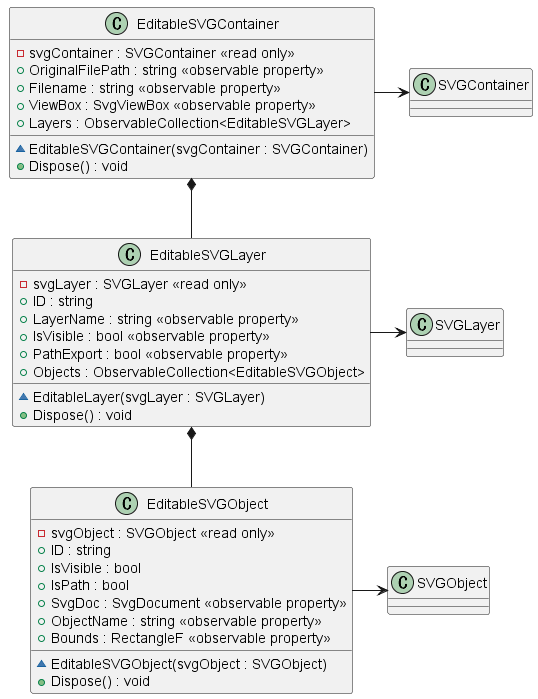

The diagram above was rendered by PlantUML. Its source (embedded in the PNG):
@startuml Models.EditableSVGContainer
class EditableSVGContainer
{
    - svgContainer : SVGContainer <<read only>>
    + OriginalFilePath : string <<observable property>>
    + Filename : string <<observable property>>
    + ViewBox : SvgViewBox <<observable property>>
    + Layers : ObservableCollection<EditableSVGLayer> 
    ~ EditableSVGContainer(svgContainer : SVGContainer)
    + Dispose() : void
    ' + Resize(width : double, height : double) : void
    ' + GenerateXAMLSample() : void
}

class EditableSVGLayer
{
    - svgLayer : SVGLayer <<read only>>
    + ID : string 
    + LayerName : string <<observable property>>
    + IsVisible : bool <<observable property>>
    + PathExport : bool <<observable property>>
    + Objects : ObservableCollection<EditableSVGObject>
    ~ EditableLayer(svgLayer : SVGLayer)
    + Dispose() : void
}

class EditableSVGObject
{
    - svgObject : SVGObject <<read only>>
    + ID : string
    + IsVisible : bool
    + IsPath : bool
    + SvgDoc : SvgDocument <<observable property>>
    + ObjectName : string <<observable property>>
    + Bounds : RectangleF <<observable property>>
    ~ EditableSVGObject(svgObject : SVGObject)
    + Dispose() : void
}

' arrows
EditableSVGContainer -right-> SVGContainer
EditableSVGLayer -right-> SVGLayer
EditableSVGObject -right-> SVGObject

EditableSVGContainer *-- EditableSVGLayer
EditableSVGLayer *-- EditableSVGObject

@enduml